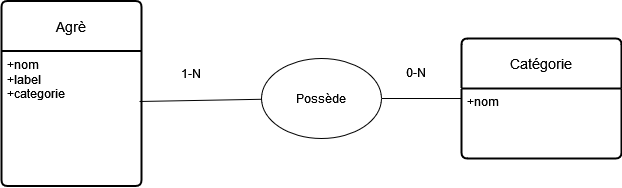

The diagram above was exported from draw.io. Its source (the exported page's mxGraphModel, read from the mxfile embedded in the PNG):
<mxGraphModel dx="597" dy="1915" grid="1" gridSize="10" guides="1" tooltips="1" connect="1" arrows="1" fold="1" page="1" pageScale="1" pageWidth="827" pageHeight="1169" math="0" shadow="0">
  <root>
    <mxCell id="0" />
    <mxCell id="1" parent="0" />
    <mxCell id="2" value="Agrè" style="swimlane;childLayout=stackLayout;horizontal=1;startSize=50;horizontalStack=0;rounded=1;fontSize=14;fontStyle=0;strokeWidth=2;resizeParent=0;resizeLast=1;shadow=0;dashed=0;align=center;arcSize=4;whiteSpace=wrap;html=1;" vertex="1" parent="1">
      <mxGeometry x="1620" y="87.5" width="140" height="185" as="geometry" />
    </mxCell>
    <mxCell id="3" value="&lt;div&gt;+nom&lt;br&gt;&lt;/div&gt;&lt;div&gt;+label&lt;/div&gt;&lt;div&gt;+categorie&lt;/div&gt;" style="align=left;strokeColor=none;fillColor=none;spacingLeft=4;fontSize=12;verticalAlign=top;resizable=0;rotatable=0;part=1;html=1;" vertex="1" parent="2">
      <mxGeometry y="50" width="140" height="135" as="geometry" />
    </mxCell>
    <mxCell id="4" value="Catégorie" style="swimlane;childLayout=stackLayout;horizontal=1;startSize=50;horizontalStack=0;rounded=1;fontSize=14;fontStyle=0;strokeWidth=2;resizeParent=0;resizeLast=1;shadow=0;dashed=0;align=center;arcSize=4;whiteSpace=wrap;html=1;" vertex="1" parent="1">
      <mxGeometry x="2080" y="125" width="160" height="120" as="geometry" />
    </mxCell>
    <mxCell id="5" value="&lt;div&gt;+nom&lt;/div&gt;" style="align=left;strokeColor=none;fillColor=none;spacingLeft=4;fontSize=12;verticalAlign=top;resizable=0;rotatable=0;part=1;html=1;" vertex="1" parent="4">
      <mxGeometry y="50" width="160" height="70" as="geometry" />
    </mxCell>
    <mxCell id="6" value="Possède" style="ellipse;whiteSpace=wrap;html=1;" vertex="1" parent="1">
      <mxGeometry x="1880" y="145" width="120" height="80" as="geometry" />
    </mxCell>
    <mxCell id="7" value="" style="endArrow=none;html=1;rounded=0;exitX=0.986;exitY=0.374;exitDx=0;exitDy=0;exitPerimeter=0;" edge="1" source="3" target="6" parent="1">
      <mxGeometry width="50" height="50" relative="1" as="geometry">
        <mxPoint x="1880" y="200" as="sourcePoint" />
        <mxPoint x="1930" y="150" as="targetPoint" />
      </mxGeometry>
    </mxCell>
    <mxCell id="8" value="" style="endArrow=none;html=1;rounded=0;exitX=1;exitY=0.5;exitDx=0;exitDy=0;entryX=0;entryY=0.143;entryDx=0;entryDy=0;entryPerimeter=0;" edge="1" source="6" target="5" parent="1">
      <mxGeometry width="50" height="50" relative="1" as="geometry">
        <mxPoint x="2119" y="187.5" as="sourcePoint" />
        <mxPoint x="2120" y="190" as="targetPoint" />
      </mxGeometry>
    </mxCell>
    <mxCell id="9" value="1-N" style="text;html=1;align=center;verticalAlign=middle;whiteSpace=wrap;rounded=0;" vertex="1" parent="1">
      <mxGeometry x="1780" y="145" width="60" height="30" as="geometry" />
    </mxCell>
    <mxCell id="10" value="0-N" style="text;html=1;align=center;verticalAlign=middle;whiteSpace=wrap;rounded=0;" vertex="1" parent="1">
      <mxGeometry x="2000" y="142.5" width="70" height="32.5" as="geometry" />
    </mxCell>
  </root>
</mxGraphModel>